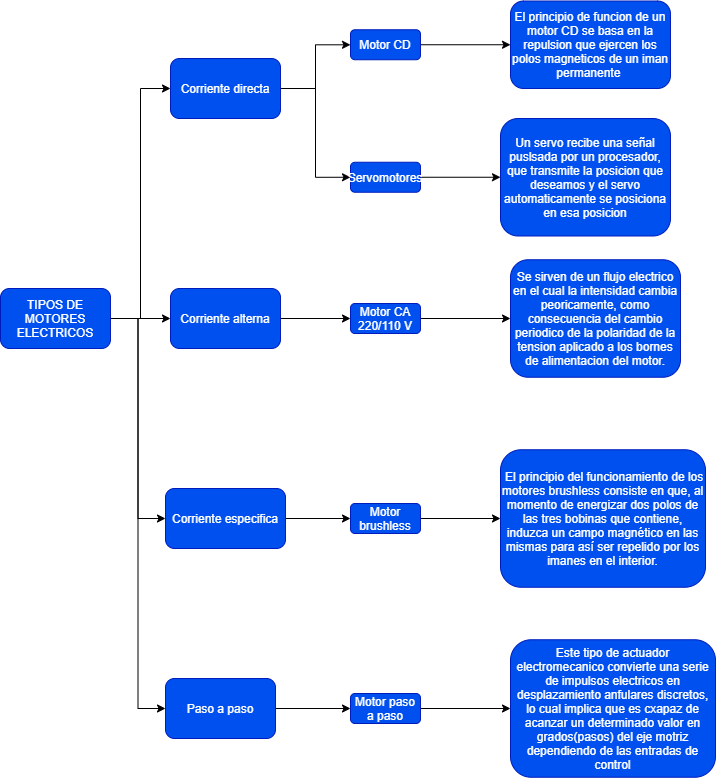

The diagram above was exported from draw.io. Its source (the exported page's mxGraphModel, read from the mxfile embedded in the PNG):
<mxGraphModel dx="726" dy="553" grid="1" gridSize="10" guides="1" tooltips="1" connect="1" arrows="1" fold="1" page="1" pageScale="1" pageWidth="827" pageHeight="1169" math="0" shadow="0">
  <root>
    <mxCell id="0" />
    <mxCell id="1" parent="0" />
    <mxCell id="3" style="edgeStyle=orthogonalEdgeStyle;rounded=0;orthogonalLoop=1;jettySize=auto;html=1;entryX=0;entryY=0.5;entryDx=0;entryDy=0;" parent="1" source="2" target="4" edge="1">
      <mxGeometry relative="1" as="geometry">
        <mxPoint x="160" y="70" as="targetPoint" />
      </mxGeometry>
    </mxCell>
    <mxCell id="7" style="edgeStyle=orthogonalEdgeStyle;rounded=0;orthogonalLoop=1;jettySize=auto;html=1;" parent="1" source="2" target="5" edge="1">
      <mxGeometry relative="1" as="geometry" />
    </mxCell>
    <mxCell id="8" style="edgeStyle=orthogonalEdgeStyle;rounded=0;orthogonalLoop=1;jettySize=auto;html=1;entryX=0;entryY=0.5;entryDx=0;entryDy=0;" parent="1" source="2" target="6" edge="1">
      <mxGeometry relative="1" as="geometry" />
    </mxCell>
    <mxCell id="29" style="edgeStyle=orthogonalEdgeStyle;rounded=0;orthogonalLoop=1;jettySize=auto;html=1;exitX=1;exitY=0.5;exitDx=0;exitDy=0;entryX=0;entryY=0.5;entryDx=0;entryDy=0;" edge="1" parent="1" source="2" target="25">
      <mxGeometry relative="1" as="geometry" />
    </mxCell>
    <mxCell id="2" value="TIPOS DE MOTORES ELECTRICOS" style="rounded=1;whiteSpace=wrap;html=1;fillColor=#0050ef;strokeColor=#001DBC;fontColor=#ffffff;" parent="1" vertex="1">
      <mxGeometry x="10" y="290" width="110" height="60" as="geometry" />
    </mxCell>
    <mxCell id="10" style="edgeStyle=orthogonalEdgeStyle;rounded=0;orthogonalLoop=1;jettySize=auto;html=1;" edge="1" parent="1" source="4" target="9">
      <mxGeometry relative="1" as="geometry" />
    </mxCell>
    <mxCell id="12" style="edgeStyle=orthogonalEdgeStyle;rounded=0;orthogonalLoop=1;jettySize=auto;html=1;entryX=0;entryY=0.5;entryDx=0;entryDy=0;" edge="1" parent="1" source="4" target="11">
      <mxGeometry relative="1" as="geometry" />
    </mxCell>
    <mxCell id="4" value="Corriente directa" style="rounded=1;whiteSpace=wrap;html=1;fillColor=#0050ef;strokeColor=#001DBC;fontColor=#ffffff;" parent="1" vertex="1">
      <mxGeometry x="180" y="60" width="110" height="60" as="geometry" />
    </mxCell>
    <mxCell id="19" style="edgeStyle=orthogonalEdgeStyle;rounded=0;orthogonalLoop=1;jettySize=auto;html=1;entryX=0;entryY=0.5;entryDx=0;entryDy=0;" edge="1" parent="1" source="5" target="20">
      <mxGeometry relative="1" as="geometry">
        <mxPoint x="330" y="320" as="targetPoint" />
      </mxGeometry>
    </mxCell>
    <mxCell id="5" value="Corriente alterna" style="rounded=1;whiteSpace=wrap;html=1;fillColor=#0050ef;strokeColor=#001DBC;fontColor=#ffffff;" parent="1" vertex="1">
      <mxGeometry x="180" y="290" width="110" height="60" as="geometry" />
    </mxCell>
    <mxCell id="31" style="edgeStyle=orthogonalEdgeStyle;rounded=0;orthogonalLoop=1;jettySize=auto;html=1;exitX=1;exitY=0.5;exitDx=0;exitDy=0;" edge="1" parent="1" source="6" target="23">
      <mxGeometry relative="1" as="geometry" />
    </mxCell>
    <mxCell id="6" value="Paso a paso" style="rounded=1;whiteSpace=wrap;html=1;fillColor=#0050ef;strokeColor=#001DBC;fontColor=#ffffff;" parent="1" vertex="1">
      <mxGeometry x="175" y="680" width="110" height="60" as="geometry" />
    </mxCell>
    <mxCell id="13" style="edgeStyle=orthogonalEdgeStyle;rounded=0;orthogonalLoop=1;jettySize=auto;html=1;entryX=0;entryY=0.5;entryDx=0;entryDy=0;" edge="1" parent="1" source="9" target="14">
      <mxGeometry relative="1" as="geometry">
        <mxPoint x="470" y="45" as="targetPoint" />
      </mxGeometry>
    </mxCell>
    <mxCell id="9" value="Motor CD" style="rounded=1;whiteSpace=wrap;html=1;fillColor=#0050ef;strokeColor=#001DBC;fontColor=#ffffff;" vertex="1" parent="1">
      <mxGeometry x="360" y="31.25" width="70" height="30" as="geometry" />
    </mxCell>
    <mxCell id="16" style="edgeStyle=orthogonalEdgeStyle;rounded=0;orthogonalLoop=1;jettySize=auto;html=1;entryX=0;entryY=0.5;entryDx=0;entryDy=0;" edge="1" parent="1" source="11" target="17">
      <mxGeometry relative="1" as="geometry">
        <mxPoint x="490" y="155" as="targetPoint" />
      </mxGeometry>
    </mxCell>
    <mxCell id="11" value="Servomotores" style="rounded=1;whiteSpace=wrap;html=1;fillColor=#0050ef;strokeColor=#001DBC;fontColor=#ffffff;" vertex="1" parent="1">
      <mxGeometry x="360" y="163.75" width="70" height="30" as="geometry" />
    </mxCell>
    <mxCell id="14" value="El principio de funcion de un motor CD se basa en la repulsion que ejercen los polos magneticos de un iman permanente&amp;nbsp;" style="rounded=1;whiteSpace=wrap;html=1;fillColor=#0050ef;strokeColor=#001DBC;fontColor=#ffffff;" vertex="1" parent="1">
      <mxGeometry x="520" y="2.5" width="160" height="87.5" as="geometry" />
    </mxCell>
    <mxCell id="17" value="Un servo recibe una señal puslsada por un procesador, que transmite la posicion que deseamos y el servo automaticamente se posiciona en esa posicion" style="rounded=1;whiteSpace=wrap;html=1;fillColor=#0050ef;strokeColor=#001DBC;fontColor=#ffffff;" vertex="1" parent="1">
      <mxGeometry x="510" y="120" width="170" height="117.5" as="geometry" />
    </mxCell>
    <mxCell id="21" style="edgeStyle=orthogonalEdgeStyle;rounded=0;orthogonalLoop=1;jettySize=auto;html=1;entryX=0;entryY=0.5;entryDx=0;entryDy=0;" edge="1" parent="1" source="20" target="22">
      <mxGeometry relative="1" as="geometry">
        <mxPoint x="510" y="320" as="targetPoint" />
      </mxGeometry>
    </mxCell>
    <mxCell id="20" value="Motor CA 220/110 V" style="rounded=1;whiteSpace=wrap;html=1;fillColor=#0050ef;strokeColor=#001DBC;fontColor=#ffffff;" vertex="1" parent="1">
      <mxGeometry x="360" y="305" width="70" height="30" as="geometry" />
    </mxCell>
    <mxCell id="22" value="Se sirven de un flujo electrico en el cual la intensidad cambia peoricamente, como consecuencia del cambio periodico de la polaridad de la tension aplicado a los bornes de alimentacion del motor." style="rounded=1;whiteSpace=wrap;html=1;fillColor=#0050ef;strokeColor=#001DBC;fontColor=#ffffff;" vertex="1" parent="1">
      <mxGeometry x="520" y="261.25" width="170" height="117.5" as="geometry" />
    </mxCell>
    <mxCell id="33" style="edgeStyle=orthogonalEdgeStyle;rounded=0;orthogonalLoop=1;jettySize=auto;html=1;entryX=0;entryY=0.5;entryDx=0;entryDy=0;" edge="1" parent="1" source="23" target="34">
      <mxGeometry relative="1" as="geometry">
        <mxPoint x="510" y="710" as="targetPoint" />
      </mxGeometry>
    </mxCell>
    <mxCell id="23" value="Motor paso a paso" style="rounded=1;whiteSpace=wrap;html=1;fillColor=#0050ef;strokeColor=#001DBC;fontColor=#ffffff;" vertex="1" parent="1">
      <mxGeometry x="360" y="695" width="70" height="30" as="geometry" />
    </mxCell>
    <mxCell id="26" style="edgeStyle=orthogonalEdgeStyle;rounded=0;orthogonalLoop=1;jettySize=auto;html=1;entryX=0;entryY=0.5;entryDx=0;entryDy=0;" edge="1" parent="1" source="25" target="28">
      <mxGeometry relative="1" as="geometry">
        <mxPoint x="350" y="440" as="targetPoint" />
      </mxGeometry>
    </mxCell>
    <mxCell id="25" value="Corriente especifica" style="rounded=1;whiteSpace=wrap;html=1;fillColor=#0050ef;strokeColor=#001DBC;fontColor=#ffffff;" vertex="1" parent="1">
      <mxGeometry x="175" y="490" width="120" height="60" as="geometry" />
    </mxCell>
    <mxCell id="32" style="edgeStyle=orthogonalEdgeStyle;rounded=0;orthogonalLoop=1;jettySize=auto;html=1;entryX=0;entryY=0.5;entryDx=0;entryDy=0;" edge="1" parent="1" source="28" target="30">
      <mxGeometry relative="1" as="geometry" />
    </mxCell>
    <mxCell id="28" value="Motor brushless" style="rounded=1;whiteSpace=wrap;html=1;fillColor=#0050ef;strokeColor=#001DBC;fontColor=#ffffff;" vertex="1" parent="1">
      <mxGeometry x="360" y="505" width="70" height="30" as="geometry" />
    </mxCell>
    <mxCell id="30" value="&lt;font style=&quot;font-size: 12px&quot;&gt;&amp;nbsp;El principio del funcionamiento de los motores brushless consiste en que, al momento de energizar dos polos de las tres bobinas que contiene, induzca un campo magnético en las mismas para así ser repelido por los imanes en el interior.&lt;/font&gt;" style="rounded=1;whiteSpace=wrap;html=1;fillColor=#0050ef;strokeColor=#001DBC;fontColor=#ffffff;" vertex="1" parent="1">
      <mxGeometry x="510" y="451.25" width="205" height="137.5" as="geometry" />
    </mxCell>
    <mxCell id="34" value="Este tipo de actuador electromecanico convierte una serie de impulsos electricos en desplazamiento anfulares discretos, lo cual implica que es cxapaz de acanzar un determinado valor en grados(pasos) del eje motriz dependiendo de las entradas de control" style="rounded=1;whiteSpace=wrap;html=1;fillColor=#0050ef;strokeColor=#001DBC;fontColor=#ffffff;" vertex="1" parent="1">
      <mxGeometry x="520" y="641.25" width="205" height="137.5" as="geometry" />
    </mxCell>
  </root>
</mxGraphModel>